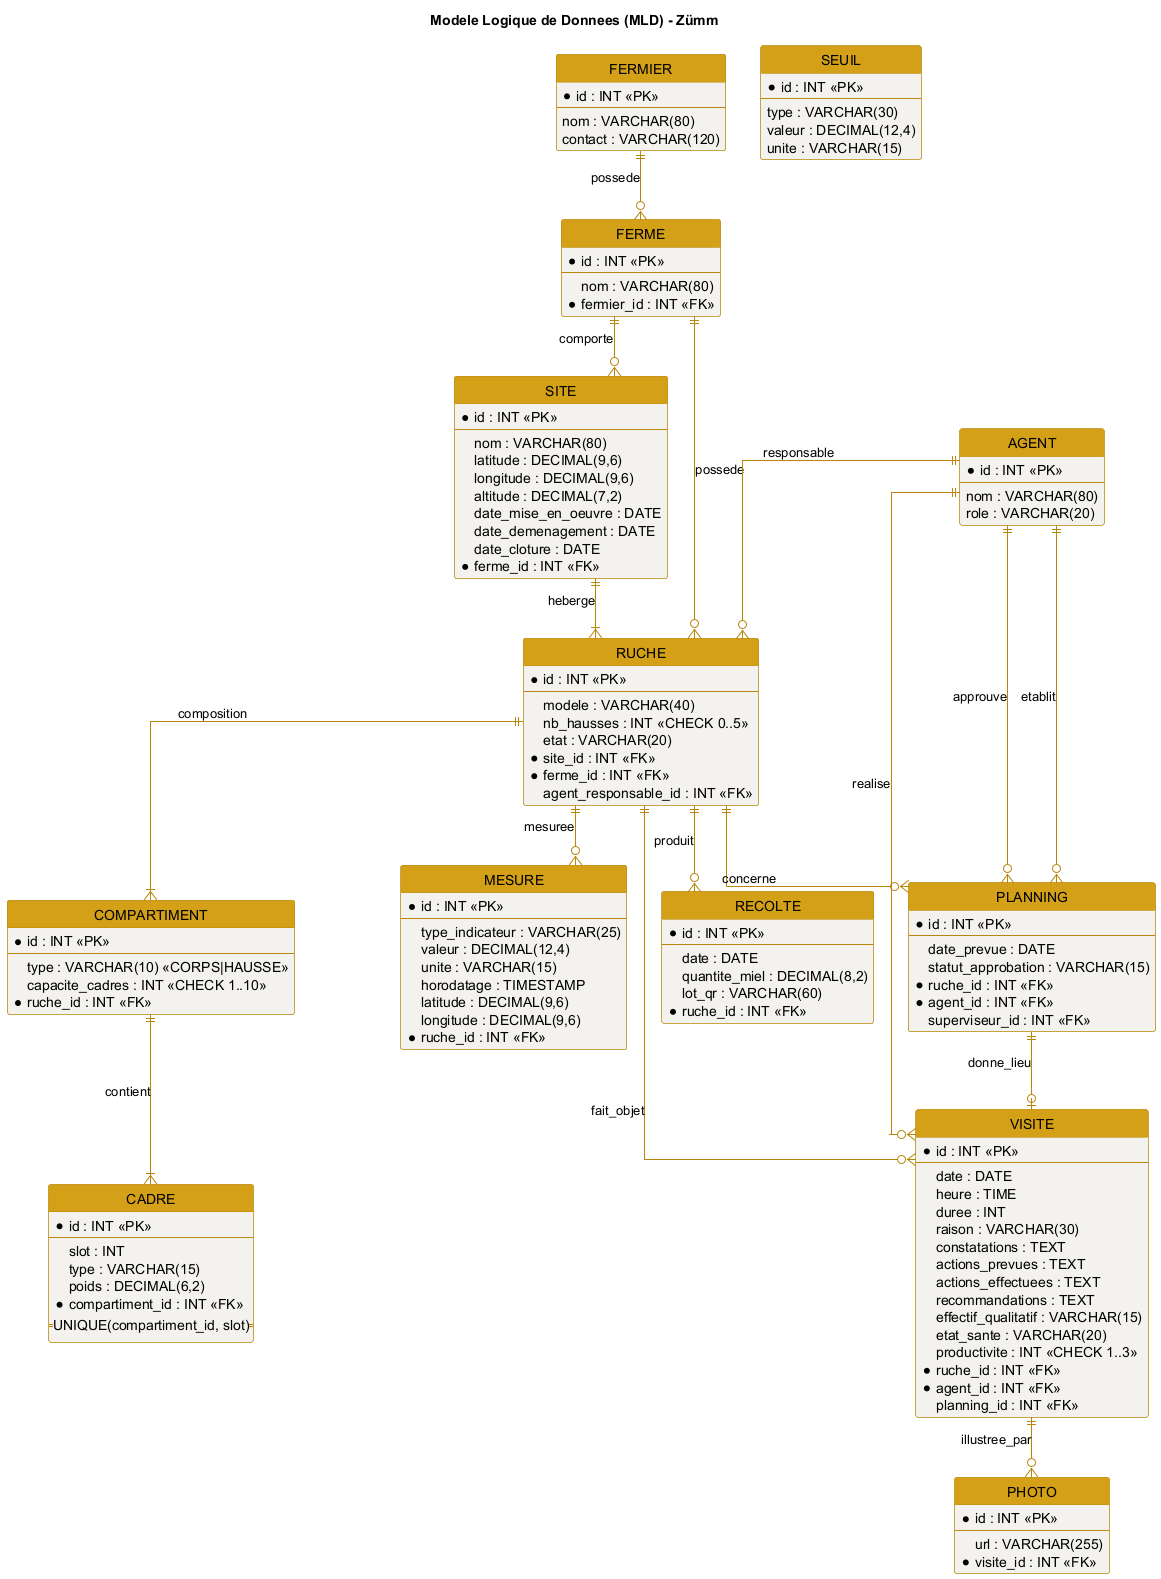

The diagram above was rendered by PlantUML. Its source (embedded in the PNG):
@startuml diagramme_mld
' Modele Logique de Donnees (MLD) - Zümm - notation crow's foot
skinparam shadowing false
skinparam linetype ortho
hide circle
skinparam class {
  BackgroundColor #F3F2EE
  BorderColor #B8860B
  ArrowColor #B8860B
  HeaderBackgroundColor #D4A017
}
title Modele Logique de Donnees (MLD) - Zümm

entity FERMIER {
  * id : INT <<PK>>
  --
  nom : VARCHAR(80)
  contact : VARCHAR(120)
}

entity FERME {
  * id : INT <<PK>>
  --
  nom : VARCHAR(80)
  * fermier_id : INT <<FK>>
}

entity SITE {
  * id : INT <<PK>>
  --
  nom : VARCHAR(80)
  latitude : DECIMAL(9,6)
  longitude : DECIMAL(9,6)
  altitude : DECIMAL(7,2)
  date_mise_en_oeuvre : DATE
  date_demenagement : DATE
  date_cloture : DATE
  * ferme_id : INT <<FK>>
}

entity RUCHE {
  * id : INT <<PK>>
  --
  modele : VARCHAR(40)
  nb_hausses : INT <<CHECK 0..5>>
  etat : VARCHAR(20)
  * site_id : INT <<FK>>
  * ferme_id : INT <<FK>>
  agent_responsable_id : INT <<FK>>
}

entity COMPARTIMENT {
  * id : INT <<PK>>
  --
  type : VARCHAR(10) <<CORPS|HAUSSE>>
  capacite_cadres : INT <<CHECK 1..10>>
  * ruche_id : INT <<FK>>
}

entity CADRE {
  * id : INT <<PK>>
  --
  slot : INT
  type : VARCHAR(15)
  poids : DECIMAL(6,2)
  * compartiment_id : INT <<FK>>
  == UNIQUE(compartiment_id, slot) ==
}

entity AGENT {
  * id : INT <<PK>>
  --
  nom : VARCHAR(80)
  role : VARCHAR(20)
}

entity PLANNING {
  * id : INT <<PK>>
  --
  date_prevue : DATE
  statut_approbation : VARCHAR(15)
  * ruche_id : INT <<FK>>
  * agent_id : INT <<FK>>
  superviseur_id : INT <<FK>>
}

entity VISITE {
  * id : INT <<PK>>
  --
  date : DATE
  heure : TIME
  duree : INT
  raison : VARCHAR(30)
  constatations : TEXT
  actions_prevues : TEXT
  actions_effectuees : TEXT
  recommandations : TEXT
  effectif_qualitatif : VARCHAR(15)
  etat_sante : VARCHAR(20)
  productivite : INT <<CHECK 1..3>>
  * ruche_id : INT <<FK>>
  * agent_id : INT <<FK>>
  planning_id : INT <<FK>>
}

entity PHOTO {
  * id : INT <<PK>>
  --
  url : VARCHAR(255)
  * visite_id : INT <<FK>>
}

entity MESURE {
  * id : INT <<PK>>
  --
  type_indicateur : VARCHAR(25)
  valeur : DECIMAL(12,4)
  unite : VARCHAR(15)
  horodatage : TIMESTAMP
  latitude : DECIMAL(9,6)
  longitude : DECIMAL(9,6)
  * ruche_id : INT <<FK>>
}

entity RECOLTE {
  * id : INT <<PK>>
  --
  date : DATE
  quantite_miel : DECIMAL(8,2)
  lot_qr : VARCHAR(60)
  * ruche_id : INT <<FK>>
}

entity SEUIL {
  * id : INT <<PK>>
  --
  type : VARCHAR(30)
  valeur : DECIMAL(12,4)
  unite : VARCHAR(15)
}

FERMIER ||--o{ FERME : possede
FERME ||--o{ SITE : comporte
SITE ||--|{ RUCHE : heberge
FERME ||--o{ RUCHE : possede
AGENT ||--o{ RUCHE : responsable
RUCHE ||--|{ COMPARTIMENT : composition
COMPARTIMENT ||--|{ CADRE : contient
RUCHE ||--o{ PLANNING : concerne
AGENT ||--o{ PLANNING : etablit
AGENT ||--o{ PLANNING : approuve
PLANNING ||--o| VISITE : donne_lieu
RUCHE ||--o{ VISITE : fait_objet
AGENT ||--o{ VISITE : realise
VISITE ||--o{ PHOTO : illustree_par
RUCHE ||--o{ MESURE : mesuree
RUCHE ||--o{ RECOLTE : produit

@enduml